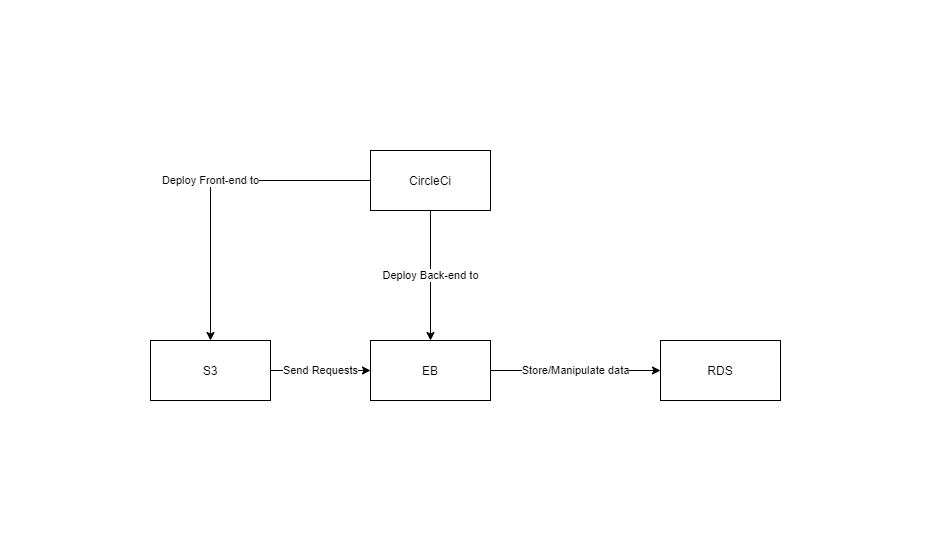

The diagram above was exported from draw.io. Its source (the exported page's mxGraphModel, read from the mxfile embedded in the PNG):
<mxGraphModel dx="1038" dy="649" grid="1" gridSize="10" guides="1" tooltips="1" connect="1" arrows="1" fold="1" page="1" pageScale="1" pageWidth="850" pageHeight="1100" math="0" shadow="0">
  <root>
    <mxCell id="0" />
    <mxCell id="1" parent="0" />
    <mxCell id="KCpsYeIe1aiAlpWknKip-5" value="Deploy Front-end to" style="edgeStyle=orthogonalEdgeStyle;rounded=0;orthogonalLoop=1;jettySize=auto;html=1;" edge="1" parent="1" source="KCpsYeIe1aiAlpWknKip-1" target="KCpsYeIe1aiAlpWknKip-3">
      <mxGeometry relative="1" as="geometry" />
    </mxCell>
    <mxCell id="KCpsYeIe1aiAlpWknKip-6" value="Deploy Back-end to" style="edgeStyle=orthogonalEdgeStyle;rounded=0;orthogonalLoop=1;jettySize=auto;html=1;" edge="1" parent="1" source="KCpsYeIe1aiAlpWknKip-1" target="KCpsYeIe1aiAlpWknKip-2">
      <mxGeometry relative="1" as="geometry" />
    </mxCell>
    <mxCell id="KCpsYeIe1aiAlpWknKip-1" value="CircleCi" style="rounded=0;whiteSpace=wrap;html=1;" vertex="1" parent="1">
      <mxGeometry x="380" y="170" width="120" height="60" as="geometry" />
    </mxCell>
    <mxCell id="KCpsYeIe1aiAlpWknKip-8" value="Store/Manipulate data" style="edgeStyle=orthogonalEdgeStyle;rounded=0;orthogonalLoop=1;jettySize=auto;html=1;" edge="1" parent="1" source="KCpsYeIe1aiAlpWknKip-2" target="KCpsYeIe1aiAlpWknKip-4">
      <mxGeometry relative="1" as="geometry" />
    </mxCell>
    <mxCell id="KCpsYeIe1aiAlpWknKip-2" value="EB" style="rounded=0;whiteSpace=wrap;html=1;" vertex="1" parent="1">
      <mxGeometry x="380" y="360" width="120" height="60" as="geometry" />
    </mxCell>
    <mxCell id="KCpsYeIe1aiAlpWknKip-7" value="Send Requests" style="edgeStyle=orthogonalEdgeStyle;rounded=0;orthogonalLoop=1;jettySize=auto;html=1;entryX=0;entryY=0.5;entryDx=0;entryDy=0;" edge="1" parent="1" source="KCpsYeIe1aiAlpWknKip-3" target="KCpsYeIe1aiAlpWknKip-2">
      <mxGeometry relative="1" as="geometry" />
    </mxCell>
    <mxCell id="KCpsYeIe1aiAlpWknKip-3" value="S3" style="rounded=0;whiteSpace=wrap;html=1;" vertex="1" parent="1">
      <mxGeometry x="160" y="360" width="120" height="60" as="geometry" />
    </mxCell>
    <mxCell id="KCpsYeIe1aiAlpWknKip-4" value="RDS" style="rounded=0;whiteSpace=wrap;html=1;" vertex="1" parent="1">
      <mxGeometry x="670" y="360" width="120" height="60" as="geometry" />
    </mxCell>
  </root>
</mxGraphModel>